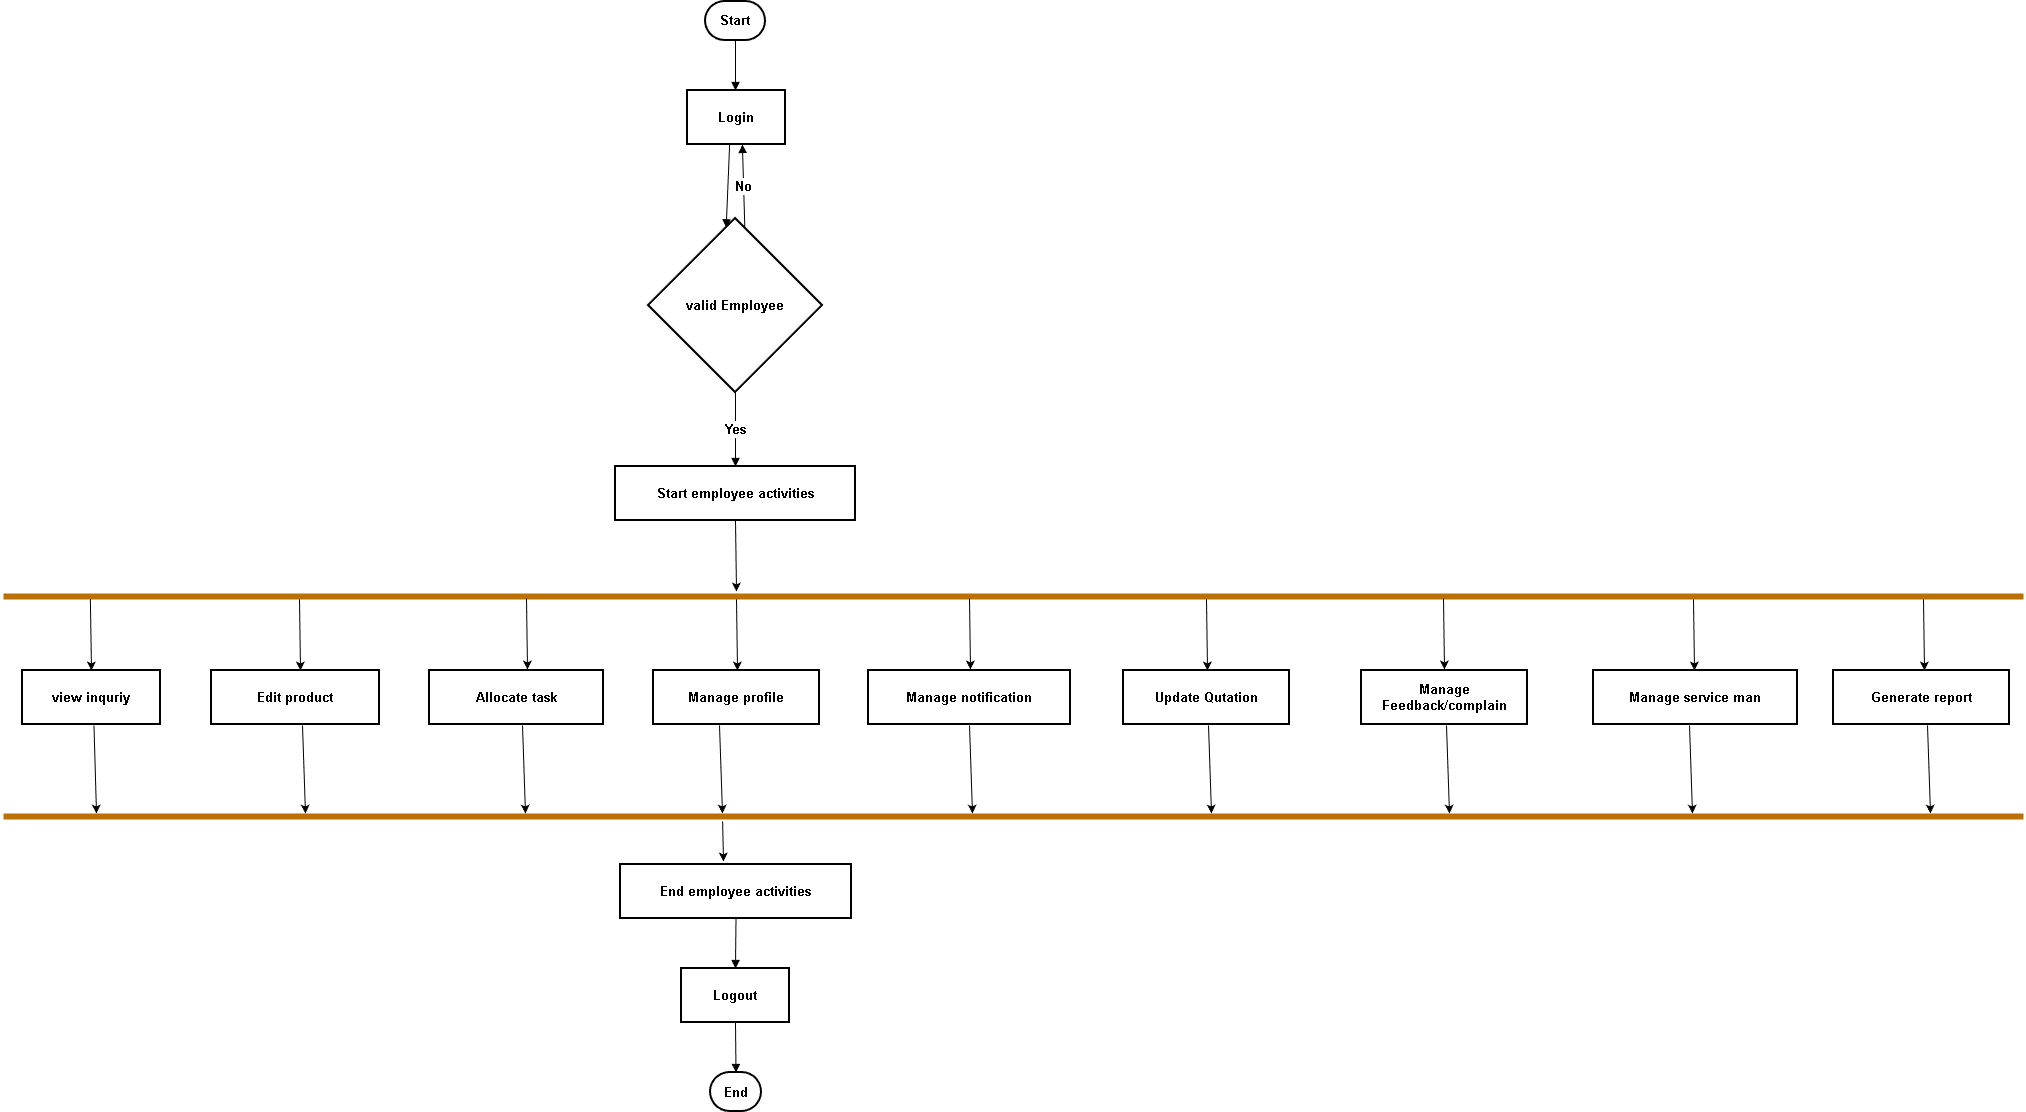

The diagram above was exported from draw.io. Its source (the exported page's mxGraphModel, read from the mxfile embedded in the PNG):
<mxGraphModel dx="271" dy="192" grid="1" gridSize="10" guides="1" tooltips="1" connect="1" arrows="1" fold="1" page="1" pageScale="1" pageWidth="827" pageHeight="1169" background="none" math="0" shadow="0">
  <root>
    <mxCell id="0" />
    <mxCell id="1" parent="0" />
    <mxCell id="Od6HuvZGp4R3a0IrA78Q-1" parent="1" style="rounded=1;whiteSpace=wrap;arcSize=50;strokeWidth=2;fontStyle=1;fontSize=13;" value="Start" vertex="1">
      <mxGeometry height="39" width="60" x="832" y="20" as="geometry" />
    </mxCell>
    <mxCell id="Od6HuvZGp4R3a0IrA78Q-2" parent="1" style="whiteSpace=wrap;strokeWidth=2;fontStyle=1;fontSize=13;" value="Login" vertex="1">
      <mxGeometry height="54" width="98" x="814" y="109" as="geometry" />
    </mxCell>
    <mxCell id="Od6HuvZGp4R3a0IrA78Q-3" parent="1" style="rhombus;strokeWidth=2;whiteSpace=wrap;fontStyle=1;fontSize=13;" value="valid Employee" vertex="1">
      <mxGeometry height="174" width="174" x="775" y="237" as="geometry" />
    </mxCell>
    <mxCell id="Od6HuvZGp4R3a0IrA78Q-4" parent="1" style="whiteSpace=wrap;strokeWidth=2;fontStyle=1;fontSize=13;" value="Start employee activities" vertex="1">
      <mxGeometry height="54" width="240" x="742" y="485" as="geometry" />
    </mxCell>
    <mxCell id="Od6HuvZGp4R3a0IrA78Q-5" parent="1" style="whiteSpace=wrap;strokeWidth=2;fontStyle=1;fontSize=13;" value="view inquriy" vertex="1">
      <mxGeometry height="54" width="138" x="149" y="689" as="geometry" />
    </mxCell>
    <mxCell id="Od6HuvZGp4R3a0IrA78Q-6" parent="1" style="whiteSpace=wrap;strokeWidth=2;fontStyle=1;fontSize=13;" value="Edit product" vertex="1">
      <mxGeometry height="54" width="168" x="338" y="689" as="geometry" />
    </mxCell>
    <mxCell id="Od6HuvZGp4R3a0IrA78Q-7" parent="1" style="whiteSpace=wrap;strokeWidth=2;fontStyle=1;fontSize=13;" value="Allocate task" vertex="1">
      <mxGeometry height="54" width="174" x="556" y="689" as="geometry" />
    </mxCell>
    <mxCell id="Od6HuvZGp4R3a0IrA78Q-8" parent="1" style="whiteSpace=wrap;strokeWidth=2;fontStyle=1;fontSize=13;" value="Manage profile" vertex="1">
      <mxGeometry height="54" width="166" x="780" y="689" as="geometry" />
    </mxCell>
    <mxCell id="Od6HuvZGp4R3a0IrA78Q-9" parent="1" style="whiteSpace=wrap;strokeWidth=2;fontStyle=1;fontSize=13;" value="Manage notification" vertex="1">
      <mxGeometry height="54" width="202" x="995" y="689" as="geometry" />
    </mxCell>
    <mxCell id="Od6HuvZGp4R3a0IrA78Q-10" parent="1" style="whiteSpace=wrap;strokeWidth=2;fontStyle=1;fontSize=13;" value="Manage service man" vertex="1">
      <mxGeometry height="54" width="204" x="1720" y="689" as="geometry" />
    </mxCell>
    <mxCell id="Od6HuvZGp4R3a0IrA78Q-11" parent="1" style="whiteSpace=wrap;strokeWidth=2;fontStyle=1;fontSize=13;" value="Generate report" vertex="1">
      <mxGeometry height="54" width="176" x="1960" y="689" as="geometry" />
    </mxCell>
    <mxCell id="Od6HuvZGp4R3a0IrA78Q-12" parent="1" style="whiteSpace=wrap;strokeWidth=2;fontStyle=1;fontSize=13;" value="End employee activities" vertex="1">
      <mxGeometry height="54" width="231" x="747" y="883" as="geometry" />
    </mxCell>
    <mxCell id="Od6HuvZGp4R3a0IrA78Q-13" parent="1" style="whiteSpace=wrap;strokeWidth=2;fontStyle=1;fontSize=13;" value="Logout" vertex="1">
      <mxGeometry height="54" width="108" x="808" y="987" as="geometry" />
    </mxCell>
    <mxCell id="Od6HuvZGp4R3a0IrA78Q-14" parent="1" style="rounded=1;whiteSpace=wrap;arcSize=50;strokeWidth=2;fontStyle=1;fontSize=13;" value="End" vertex="1">
      <mxGeometry height="39" width="51" x="837" y="1091" as="geometry" />
    </mxCell>
    <mxCell id="Od6HuvZGp4R3a0IrA78Q-15" edge="1" parent="1" source="Od6HuvZGp4R3a0IrA78Q-1" style="curved=1;startArrow=none;endArrow=block;exitX=0.5;exitY=1;entryX=0.49;entryY=0;rounded=0;fontStyle=1;fontSize=13;" target="Od6HuvZGp4R3a0IrA78Q-2" value="">
      <mxGeometry relative="1" as="geometry">
        <Array as="points" />
      </mxGeometry>
    </mxCell>
    <mxCell id="Od6HuvZGp4R3a0IrA78Q-16" edge="1" parent="1" source="Od6HuvZGp4R3a0IrA78Q-2" style="startArrow=none;endArrow=block;exitX=0.43;exitY=1;entryX=0.44;entryY=0;rounded=0;fontStyle=1;fontSize=13;" target="Od6HuvZGp4R3a0IrA78Q-3" value="">
      <mxGeometry relative="1" as="geometry" />
    </mxCell>
    <mxCell id="Od6HuvZGp4R3a0IrA78Q-17" edge="1" parent="1" source="Od6HuvZGp4R3a0IrA78Q-3" style="startArrow=none;endArrow=block;exitX=0.56;exitY=0;entryX=0.56;entryY=1;rounded=0;fontStyle=1;fontSize=13;" target="Od6HuvZGp4R3a0IrA78Q-2" value="No">
      <mxGeometry relative="1" as="geometry" />
    </mxCell>
    <mxCell id="Od6HuvZGp4R3a0IrA78Q-18" edge="1" parent="1" source="Od6HuvZGp4R3a0IrA78Q-3" style="curved=1;startArrow=none;endArrow=block;exitX=0.5;exitY=1;entryX=0.5;entryY=0;rounded=0;fontStyle=1;fontSize=13;" target="Od6HuvZGp4R3a0IrA78Q-4" value="Yes">
      <mxGeometry relative="1" as="geometry">
        <Array as="points" />
      </mxGeometry>
    </mxCell>
    <mxCell id="Od6HuvZGp4R3a0IrA78Q-33" edge="1" parent="1" source="Od6HuvZGp4R3a0IrA78Q-12" style="curved=1;startArrow=none;endArrow=block;exitX=0.5;exitY=1;entryX=0.5;entryY=0;rounded=0;fontStyle=1;fontSize=13;" target="Od6HuvZGp4R3a0IrA78Q-13" value="">
      <mxGeometry relative="1" as="geometry">
        <Array as="points" />
      </mxGeometry>
    </mxCell>
    <mxCell id="Od6HuvZGp4R3a0IrA78Q-34" edge="1" parent="1" source="Od6HuvZGp4R3a0IrA78Q-13" style="curved=1;startArrow=none;endArrow=block;exitX=0.5;exitY=1;entryX=0.5;entryY=0;rounded=0;fontStyle=1;fontSize=13;" target="Od6HuvZGp4R3a0IrA78Q-14" value="">
      <mxGeometry relative="1" as="geometry">
        <Array as="points" />
      </mxGeometry>
    </mxCell>
    <mxCell id="_MoLjyAPtcsJ0GOMqv9h-1" parent="1" style="shape=line;html=1;strokeWidth=6;strokeColor=#BD7000;fillColor=#f0a30a;fontColor=#000000;" value="" vertex="1">
      <mxGeometry height="10" width="2020" x="130" y="610" as="geometry" />
    </mxCell>
    <mxCell id="_MoLjyAPtcsJ0GOMqv9h-3" parent="1" style="shape=line;html=1;strokeWidth=6;strokeColor=#BD7000;fillColor=#f0a30a;fontColor=#000000;" value="" vertex="1">
      <mxGeometry height="10" width="2020" x="130" y="830" as="geometry" />
    </mxCell>
    <mxCell id="BzZYipEwyDclru6Kj6Nq-1" parent="1" style="whiteSpace=wrap;strokeWidth=2;fontStyle=1;fontSize=13;" value="Update Qutation" vertex="1">
      <mxGeometry height="54" width="166" x="1250" y="689" as="geometry" />
    </mxCell>
    <mxCell id="BzZYipEwyDclru6Kj6Nq-2" parent="1" style="whiteSpace=wrap;strokeWidth=2;fontStyle=1;fontSize=13;" value="Manage Feedback/complain" vertex="1">
      <mxGeometry height="54" width="166" x="1488" y="689" as="geometry" />
    </mxCell>
    <mxCell id="BzZYipEwyDclru6Kj6Nq-3" edge="1" parent="1" source="Od6HuvZGp4R3a0IrA78Q-4" style="endArrow=classic;html=1;rounded=0;exitX=0.5;exitY=1;exitDx=0;exitDy=0;" value="">
      <mxGeometry height="50" relative="1" width="50" as="geometry">
        <mxPoint x="530" y="530" as="sourcePoint" />
        <mxPoint x="863" y="610" as="targetPoint" />
      </mxGeometry>
    </mxCell>
    <mxCell id="BzZYipEwyDclru6Kj6Nq-4" edge="1" parent="1" source="_MoLjyAPtcsJ0GOMqv9h-3" style="endArrow=classic;html=1;rounded=0;exitX=0.356;exitY=1;exitDx=0;exitDy=0;exitPerimeter=0;" value="">
      <mxGeometry height="50" relative="1" width="50" as="geometry">
        <mxPoint x="850" y="850" as="sourcePoint" />
        <mxPoint x="850" y="880" as="targetPoint" />
      </mxGeometry>
    </mxCell>
    <mxCell id="BzZYipEwyDclru6Kj6Nq-5" edge="1" parent="1" source="_MoLjyAPtcsJ0GOMqv9h-1" style="endArrow=classic;html=1;rounded=0;entryX=0.5;entryY=0;entryDx=0;entryDy=0;exitX=0.043;exitY=0.766;exitDx=0;exitDy=0;exitPerimeter=0;" target="Od6HuvZGp4R3a0IrA78Q-5" value="">
      <mxGeometry height="50" relative="1" width="50" as="geometry">
        <mxPoint x="210" y="630" as="sourcePoint" />
        <mxPoint x="160" y="930" as="targetPoint" />
      </mxGeometry>
    </mxCell>
    <mxCell id="BzZYipEwyDclru6Kj6Nq-6" edge="1" parent="1" style="endArrow=classic;html=1;rounded=0;entryX=0.5;entryY=0;entryDx=0;entryDy=0;exitX=0.043;exitY=0.766;exitDx=0;exitDy=0;exitPerimeter=0;" value="">
      <mxGeometry height="50" relative="1" width="50" as="geometry">
        <mxPoint x="426" y="618" as="sourcePoint" />
        <mxPoint x="427" y="689" as="targetPoint" />
      </mxGeometry>
    </mxCell>
    <mxCell id="BzZYipEwyDclru6Kj6Nq-7" edge="1" parent="1" style="endArrow=classic;html=1;rounded=0;entryX=0.5;entryY=0;entryDx=0;entryDy=0;exitX=0.043;exitY=0.766;exitDx=0;exitDy=0;exitPerimeter=0;" value="">
      <mxGeometry height="50" relative="1" width="50" as="geometry">
        <mxPoint x="653" y="617" as="sourcePoint" />
        <mxPoint x="654" y="688" as="targetPoint" />
      </mxGeometry>
    </mxCell>
    <mxCell id="BzZYipEwyDclru6Kj6Nq-8" edge="1" parent="1" style="endArrow=classic;html=1;rounded=0;entryX=0.5;entryY=0;entryDx=0;entryDy=0;exitX=0.043;exitY=0.766;exitDx=0;exitDy=0;exitPerimeter=0;" value="">
      <mxGeometry height="50" relative="1" width="50" as="geometry">
        <mxPoint x="863" y="618" as="sourcePoint" />
        <mxPoint x="864" y="689" as="targetPoint" />
      </mxGeometry>
    </mxCell>
    <mxCell id="BzZYipEwyDclru6Kj6Nq-9" edge="1" parent="1" style="endArrow=classic;html=1;rounded=0;entryX=0.5;entryY=0;entryDx=0;entryDy=0;exitX=0.043;exitY=0.766;exitDx=0;exitDy=0;exitPerimeter=0;" value="">
      <mxGeometry height="50" relative="1" width="50" as="geometry">
        <mxPoint x="1096" y="617" as="sourcePoint" />
        <mxPoint x="1097" y="688" as="targetPoint" />
      </mxGeometry>
    </mxCell>
    <mxCell id="BzZYipEwyDclru6Kj6Nq-10" edge="1" parent="1" style="endArrow=classic;html=1;rounded=0;entryX=0.5;entryY=0;entryDx=0;entryDy=0;exitX=0.043;exitY=0.766;exitDx=0;exitDy=0;exitPerimeter=0;" value="">
      <mxGeometry height="50" relative="1" width="50" as="geometry">
        <mxPoint x="1333" y="618" as="sourcePoint" />
        <mxPoint x="1334" y="689" as="targetPoint" />
      </mxGeometry>
    </mxCell>
    <mxCell id="BzZYipEwyDclru6Kj6Nq-11" edge="1" parent="1" style="endArrow=classic;html=1;rounded=0;entryX=0.5;entryY=0;entryDx=0;entryDy=0;exitX=0.043;exitY=0.766;exitDx=0;exitDy=0;exitPerimeter=0;" value="">
      <mxGeometry height="50" relative="1" width="50" as="geometry">
        <mxPoint x="1570" y="617" as="sourcePoint" />
        <mxPoint x="1571" y="688" as="targetPoint" />
      </mxGeometry>
    </mxCell>
    <mxCell id="BzZYipEwyDclru6Kj6Nq-12" edge="1" parent="1" style="endArrow=classic;html=1;rounded=0;entryX=0.5;entryY=0;entryDx=0;entryDy=0;exitX=0.043;exitY=0.766;exitDx=0;exitDy=0;exitPerimeter=0;" value="">
      <mxGeometry height="50" relative="1" width="50" as="geometry">
        <mxPoint x="1820" y="618" as="sourcePoint" />
        <mxPoint x="1821" y="689" as="targetPoint" />
      </mxGeometry>
    </mxCell>
    <mxCell id="BzZYipEwyDclru6Kj6Nq-13" edge="1" parent="1" style="endArrow=classic;html=1;rounded=0;entryX=0.5;entryY=0;entryDx=0;entryDy=0;exitX=0.043;exitY=0.766;exitDx=0;exitDy=0;exitPerimeter=0;" value="">
      <mxGeometry height="50" relative="1" width="50" as="geometry">
        <mxPoint x="2050" y="618" as="sourcePoint" />
        <mxPoint x="2051" y="689" as="targetPoint" />
      </mxGeometry>
    </mxCell>
    <mxCell id="BzZYipEwyDclru6Kj6Nq-14" edge="1" parent="1" source="Od6HuvZGp4R3a0IrA78Q-5" style="endArrow=classic;html=1;rounded=0;entryX=0.5;entryY=0;entryDx=0;entryDy=0;exitX=0.518;exitY=1.019;exitDx=0;exitDy=0;exitPerimeter=0;" value="">
      <mxGeometry height="50" relative="1" width="50" as="geometry">
        <mxPoint x="222" y="761" as="sourcePoint" />
        <mxPoint x="223" y="832" as="targetPoint" />
      </mxGeometry>
    </mxCell>
    <mxCell id="BzZYipEwyDclru6Kj6Nq-15" edge="1" parent="1" style="endArrow=classic;html=1;rounded=0;entryX=0.5;entryY=0;entryDx=0;entryDy=0;exitX=0.518;exitY=1.019;exitDx=0;exitDy=0;exitPerimeter=0;" value="">
      <mxGeometry height="50" relative="1" width="50" as="geometry">
        <mxPoint x="429" y="744" as="sourcePoint" />
        <mxPoint x="432" y="832" as="targetPoint" />
      </mxGeometry>
    </mxCell>
    <mxCell id="BzZYipEwyDclru6Kj6Nq-16" edge="1" parent="1" style="endArrow=classic;html=1;rounded=0;entryX=0.5;entryY=0;entryDx=0;entryDy=0;exitX=0.518;exitY=1.019;exitDx=0;exitDy=0;exitPerimeter=0;" value="">
      <mxGeometry height="50" relative="1" width="50" as="geometry">
        <mxPoint x="649" y="744" as="sourcePoint" />
        <mxPoint x="652" y="832" as="targetPoint" />
      </mxGeometry>
    </mxCell>
    <mxCell id="BzZYipEwyDclru6Kj6Nq-17" edge="1" parent="1" style="endArrow=classic;html=1;rounded=0;entryX=0.5;entryY=0;entryDx=0;entryDy=0;exitX=0.518;exitY=1.019;exitDx=0;exitDy=0;exitPerimeter=0;" value="">
      <mxGeometry height="50" relative="1" width="50" as="geometry">
        <mxPoint x="846" y="744" as="sourcePoint" />
        <mxPoint x="849" y="832" as="targetPoint" />
      </mxGeometry>
    </mxCell>
    <mxCell id="BzZYipEwyDclru6Kj6Nq-18" edge="1" parent="1" style="endArrow=classic;html=1;rounded=0;entryX=0.5;entryY=0;entryDx=0;entryDy=0;exitX=0.518;exitY=1.019;exitDx=0;exitDy=0;exitPerimeter=0;" value="">
      <mxGeometry height="50" relative="1" width="50" as="geometry">
        <mxPoint x="1096" y="744" as="sourcePoint" />
        <mxPoint x="1099" y="832" as="targetPoint" />
      </mxGeometry>
    </mxCell>
    <mxCell id="BzZYipEwyDclru6Kj6Nq-19" edge="1" parent="1" style="endArrow=classic;html=1;rounded=0;entryX=0.5;entryY=0;entryDx=0;entryDy=0;exitX=0.518;exitY=1.019;exitDx=0;exitDy=0;exitPerimeter=0;" value="">
      <mxGeometry height="50" relative="1" width="50" as="geometry">
        <mxPoint x="1335" y="744" as="sourcePoint" />
        <mxPoint x="1338" y="832" as="targetPoint" />
      </mxGeometry>
    </mxCell>
    <mxCell id="BzZYipEwyDclru6Kj6Nq-20" edge="1" parent="1" style="endArrow=classic;html=1;rounded=0;entryX=0.5;entryY=0;entryDx=0;entryDy=0;exitX=0.518;exitY=1.019;exitDx=0;exitDy=0;exitPerimeter=0;" value="">
      <mxGeometry height="50" relative="1" width="50" as="geometry">
        <mxPoint x="1573" y="744" as="sourcePoint" />
        <mxPoint x="1576" y="832" as="targetPoint" />
      </mxGeometry>
    </mxCell>
    <mxCell id="BzZYipEwyDclru6Kj6Nq-21" edge="1" parent="1" style="endArrow=classic;html=1;rounded=0;entryX=0.5;entryY=0;entryDx=0;entryDy=0;exitX=0.518;exitY=1.019;exitDx=0;exitDy=0;exitPerimeter=0;" value="">
      <mxGeometry height="50" relative="1" width="50" as="geometry">
        <mxPoint x="1816" y="744" as="sourcePoint" />
        <mxPoint x="1819" y="832" as="targetPoint" />
      </mxGeometry>
    </mxCell>
    <mxCell id="BzZYipEwyDclru6Kj6Nq-22" edge="1" parent="1" style="endArrow=classic;html=1;rounded=0;entryX=0.5;entryY=0;entryDx=0;entryDy=0;exitX=0.518;exitY=1.019;exitDx=0;exitDy=0;exitPerimeter=0;" value="">
      <mxGeometry height="50" relative="1" width="50" as="geometry">
        <mxPoint x="2054" y="744" as="sourcePoint" />
        <mxPoint x="2057" y="832" as="targetPoint" />
      </mxGeometry>
    </mxCell>
  </root>
</mxGraphModel>